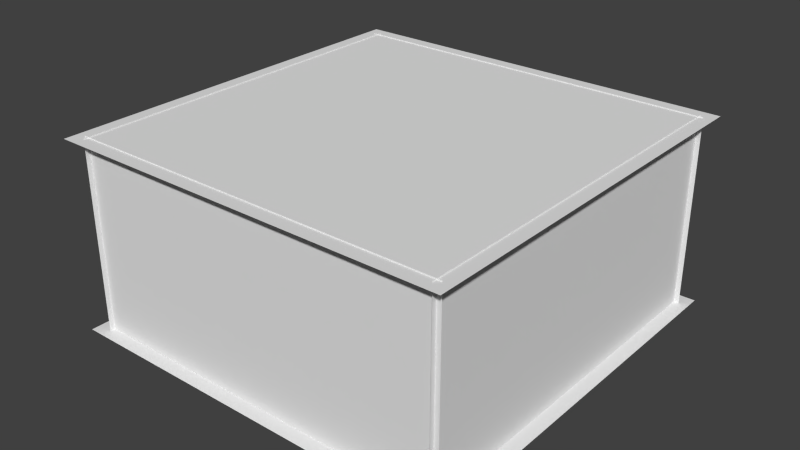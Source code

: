 # Source: Hause.blend  (saved by Blender 2.76.0; exported with 4.5.12 LTS)
import bpy
from mathutils import Matrix  # noqa: F401  (used for matrix-valued properties, if any)

bpy.ops.wm.read_factory_settings(use_empty=True)
scene = bpy.context.scene
scene.name = 'Scene'

# ---- collections
col_collection_1 = bpy.data.collections.new('Collection 1'); scene.collection.children.link(col_collection_1)

# ---- world
world_world = bpy.data.worlds.new('World'); scene.world = world_world
world_world.use_nodes = True; world_world.node_tree.nodes.clear()
_N = world_world.node_tree.nodes; _L = world_world.node_tree.links
n0 = _N.new('ShaderNodeOutputWorld'); n0.name = 'World Output'; n0.location = (300, 300)
n1 = _N.new('ShaderNodeBackground'); n1.name = 'Background'; n1.location = (10, 300)
n1.inputs[0].default_value = (0.05088, 0.05088, 0.05088, 1.0)
_L.new(n1.outputs[0], n0.inputs[0])
n0.is_active_output = True
world_world.color = (0.05088, 0.05088, 0.05088)
world_world.use_sun_shadow = False
world_world.sun_shadow_jitter_overblur = 0.0
world_world.cycles.sampling_method = 'MANUAL'
world_world.cycles.sample_map_resolution = 256

# ---- meshes
me_cube_004 = bpy.data.meshes.new('Cube.004')
me_cube_004.from_pydata([(-1.0, -1.0, -1.0), (-1.0, -1.0, 1.0), (-1.0, 1.0, -1.0), (-1.0, 1.0, 1.0), (1.0, -1.0, -1.0), (1.0, -1.0, 1.0), (1.0, 1.0, -1.0), (1.0, 1.0, 1.0)], [(1, 3), (3, 2), (2, 0), (3, 7), (7, 6), (6, 2), (7, 5), (4, 6)], [(5, 1, 0, 4)])
_uv = me_cube_004.uv_layers.new(name='UVMap')
_uv.uv.foreach_set('vector', [0.9999, 0.9999, 9.998e-05, 0.9999, 0.0001, 9.998e-05, 0.9999, 9.998e-05])
me_cube_004.use_remesh_preserve_volume = False
me_cube_004.use_remesh_preserve_attributes = False
me_cube_004.use_mirror_vertex_groups = False
me_cube_004.update()
me_cube_002 = bpy.data.meshes.new('Cube.002')
me_cube_002.from_pydata([(-1.0, -1.0, -1.0), (-1.0, -1.0, 1.0), (-1.0, 1.0, -1.0), (-1.0, 1.0, 1.0), (1.0, -1.0, -1.0), (1.0, -1.0, 1.0), (1.0, 1.0, -1.0), (1.0, 1.0, 1.0)], [(0, 1), (3, 2), (2, 0), (7, 6), (6, 2), (5, 4), (4, 6), (0, 4)], [(5, 7, 3, 1)])
_uv = me_cube_002.uv_layers.new(name='UVMap')
_uv.uv.foreach_set('vector', [0.9999, 9.998e-05, 0.9999, 0.9999, 0.0001, 0.9999, 9.998e-05, 9.998e-05])
_ca = me_cube_002.color_attributes.new('Col', 'BYTE_COLOR', 'CORNER')
_ca.data.foreach_set('color', [1.0, 1.0, 1.0, 1.0, 1.0, 1.0, 1.0, 1.0, 1.0, 1.0, 1.0, 1.0, 1.0, 1.0, 1.0, 1.0])
me_cube_002.use_remesh_preserve_volume = False
me_cube_002.use_remesh_preserve_attributes = False
me_cube_002.use_mirror_vertex_groups = False
me_cube_002.update()
me_cube_005 = bpy.data.meshes.new('Cube.005')
me_cube_005.from_pydata([(-1.0, -1.0, -1.0), (-1.0, -1.0, 1.0), (-1.0, 1.0, -1.0), (-1.0, 1.0, 1.0), (1.0, -1.0, -1.0), (1.0, -1.0, 1.0), (1.0, 1.0, -1.0), (1.0, 1.0, 1.0)], [(0, 1), (1, 3), (2, 0), (7, 5), (5, 4), (4, 6), (5, 1), (0, 4)], [(3, 7, 6, 2)])
_uv = me_cube_005.uv_layers.new(name='UVMap')
_uv.uv.foreach_set('vector', [0.0001, 0.0001001, 0.9999, 9.998e-05, 0.9999, 0.9999, 9.998e-05, 0.9999])
me_cube_005.use_remesh_preserve_volume = False
me_cube_005.use_remesh_preserve_attributes = False
me_cube_005.use_mirror_vertex_groups = False
me_cube_005.update()
me_cube_006 = bpy.data.meshes.new('Cube.006')
me_cube_006.from_pydata([(-1.0, -1.0, -1.0), (-1.0, -1.0, 1.0), (-1.0, 1.0, -1.0), (-1.0, 1.0, 1.0), (1.0, -1.0, -1.0), (1.0, -1.0, 1.0), (1.0, 1.0, -1.0), (1.0, 1.0, 1.0)], [(1, 3), (3, 2), (2, 0), (3, 7), (7, 6), (6, 2), (7, 5), (4, 6)], [(5, 1, 0, 4)])
_uv = me_cube_006.uv_layers.new(name='UVMap')
_uv.uv.foreach_set('vector', [0.9999, 0.9999, 9.998e-05, 0.9999, 0.0001, 9.998e-05, 0.9999, 9.998e-05])
me_cube_006.use_remesh_preserve_volume = False
me_cube_006.use_remesh_preserve_attributes = False
me_cube_006.use_mirror_vertex_groups = False
me_cube_006.update()
me_cube_007 = bpy.data.meshes.new('Cube.007')
me_cube_007.from_pydata([(-1.0, -1.0, -1.0), (-1.0, -1.0, 1.0), (-1.0, 1.0, -1.0), (-1.0, 1.0, 1.0), (1.0, -1.0, -1.0), (1.0, -1.0, 1.0), (1.0, 1.0, -1.0), (1.0, 1.0, 1.0)], [(0, 1), (1, 3), (2, 0), (7, 5), (5, 4), (4, 6), (5, 1), (0, 4)], [(3, 7, 6, 2)])
_uv = me_cube_007.uv_layers.new(name='UVMap')
_uv.uv.foreach_set('vector', [0.0001, 0.0001001, 0.9999, 9.998e-05, 0.9999, 0.9999, 9.998e-05, 0.9999])
me_cube_007.use_remesh_preserve_volume = False
me_cube_007.use_remesh_preserve_attributes = False
me_cube_007.use_mirror_vertex_groups = False
me_cube_007.update()
me_cube_008 = bpy.data.meshes.new('Cube.008')
me_cube_008.from_pydata([(-1.0, -1.0, -1.0), (-1.0, -1.0, 1.0), (-1.0, 1.0, -1.0), (-1.0, 1.0, 1.0), (1.0, -1.0, -1.0), (1.0, -1.0, 1.0), (1.0, 1.0, -1.0), (1.0, 1.0, 1.0)], [(0, 1), (1, 3), (3, 2), (3, 7), (7, 6), (7, 5), (5, 4), (5, 1)], [(0, 2, 6, 4)])
_uv = me_cube_008.uv_layers.new(name='UVMap')
_uv.uv.foreach_set('vector', [0.0001, 0.9999, 9.998e-05, 9.998e-05, 0.9999, 9.998e-05, 0.9999, 0.9999])
_ca = me_cube_008.color_attributes.new('Col', 'BYTE_COLOR', 'CORNER')
_ca.data.foreach_set('color', [1.0, 1.0, 1.0, 1.0, 1.0, 1.0, 1.0, 1.0, 1.0, 1.0, 1.0, 1.0, 1.0, 1.0, 1.0, 1.0])
me_cube_008.use_remesh_preserve_volume = False
me_cube_008.use_remesh_preserve_attributes = False
me_cube_008.use_mirror_vertex_groups = False
me_cube_008.update()

# ---- objects
ob_cube = bpy.data.objects.new('Cube', me_cube_004)
ob_cube_001 = bpy.data.objects.new('Cube.001', me_cube_002)
ob_cube_002 = bpy.data.objects.new('Cube.002', me_cube_005)
ob_cube_003 = bpy.data.objects.new('Cube.003', me_cube_006)
ob_cube_004 = bpy.data.objects.new('Cube.004', me_cube_007)
ob_cube_005 = bpy.data.objects.new('Cube.005', me_cube_008)

# ---- transforms, parenting, visibility, modifiers, constraints
ob_cube.location = (0.0, 3.048, 1.524)
ob_cube.scale = (3.048, 0.0762, 1.524)
ob_cube.lineart.crease_threshold = 0.0
ob_cube_001.location = (0.0, 0.0, -0.1829)
ob_cube_001.scale = (3.2, 3.2, 0.2)
ob_cube_001.lineart.crease_threshold = 0.0
ob_cube_002.location = (0.0, -3.048, 1.524)
ob_cube_002.scale = (3.048, 0.0762, 1.524)
ob_cube_002.lineart.crease_threshold = 0.0
ob_cube_003.location = (-3.048, 2.384e-07, 1.524)
ob_cube_003.rotation_euler = (0.0, -0.0, 1.571)
ob_cube_003.scale = (3.048, 0.0762, 1.524)
ob_cube_003.lineart.crease_threshold = 0.0
ob_cube_004.location = (3.048, -2.384e-07, 1.524)
ob_cube_004.rotation_euler = (0.0, -0.0, 1.571)
ob_cube_004.scale = (3.048, 0.0762, 1.524)
ob_cube_004.lineart.crease_threshold = 0.0
ob_cube_005.location = (0.0, 0.0, 3.231)
ob_cube_005.scale = (3.2, 3.2, 0.2)
ob_cube_005.lineart.crease_threshold = 0.0

# ---- collection membership
col_collection_1.objects.link(ob_cube)
col_collection_1.objects.link(ob_cube_001)
col_collection_1.objects.link(ob_cube_002)
col_collection_1.objects.link(ob_cube_003)
col_collection_1.objects.link(ob_cube_004)
col_collection_1.objects.link(ob_cube_005)

# ---- scene / render settings (as saved in the file)
scene.frame_start = 1; scene.frame_end = 250; scene.frame_set(1)
scene.render.engine = 'CYCLES'
scene.render.resolution_percentage = 50
scene.render.dither_intensity = 0.0
scene.cycles.use_denoising = False
scene.cycles.samples = 10
scene.cycles.sampling_pattern = 'TABULATED_SOBOL'
scene.cycles.light_sampling_threshold = 0.0
scene.cycles.use_adaptive_sampling = False
scene.cycles.use_light_tree = False
scene.cycles.blur_glossy = 0.0
scene.cycles.pixel_filter_type = 'GAUSSIAN'
scene.cycles.sample_clamp_indirect = 0.0
scene.view_settings.view_transform = 'Standard'
bpy.context.view_layer.update()

# ---- added for rendering (the .blend has no active camera and no usable light): camera, sun
cam_auto = bpy.data.cameras.new('AutoCamera')
cam_auto.lens = 50.0
cam_auto.sensor_width = 36.0
cam_auto.clip_end = 1000.0
ob_auto_camera = bpy.data.objects.new('AutoCamera', cam_auto)
scene.collection.objects.link(ob_auto_camera)
ob_auto_camera.location = (9.08723, -10.9047, 8.79378)
ob_auto_camera.rotation_euler = (1.09748, -7.21219e-08, 0.694738)
scene.camera = ob_auto_camera
light_auto_sun = bpy.data.lights.new('AutoSun', 'SUN')
light_auto_sun.energy = 3.0
light_auto_sun.angle = 0.0523599
ob_auto_sun = bpy.data.objects.new('AutoSun', light_auto_sun)
scene.collection.objects.link(ob_auto_sun)
ob_auto_sun.rotation_euler = (0.872665, 0.174533, 0.523599)
bpy.context.view_layer.update()
